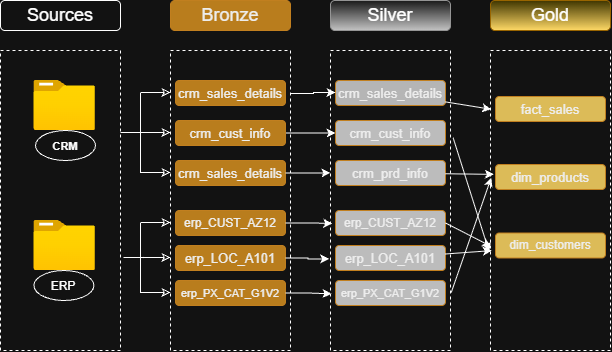

The diagram above was exported from draw.io. Its source (the exported page's mxGraphModel, read from the mxfile embedded in the PNG):
<mxGraphModel dx="774" dy="497" grid="1" gridSize="10" guides="1" tooltips="1" connect="1" arrows="1" fold="1" page="1" pageScale="1" pageWidth="850" pageHeight="1100" math="0" shadow="0">
  <root>
    <mxCell id="0" />
    <mxCell id="1" parent="0" />
    <mxCell id="MJtLK_WZcclBl05l24dY-1" parent="1" style="rounded=0;whiteSpace=wrap;html=1;dashed=1;" value="&lt;br&gt;&lt;div&gt;&lt;br&gt;&lt;/div&gt;" vertex="1">
      <mxGeometry height="300" width="120" x="200" y="110" as="geometry" />
    </mxCell>
    <mxCell id="MJtLK_WZcclBl05l24dY-2" parent="1" style="rounded=1;whiteSpace=wrap;html=1;roundedPerimeter=1;" value="&lt;font style=&quot;font-size: 18px;&quot;&gt;Sources&lt;/font&gt;" vertex="1">
      <mxGeometry height="30" width="120" x="200" y="60" as="geometry" />
    </mxCell>
    <mxCell id="MJtLK_WZcclBl05l24dY-3" parent="1" style="rounded=0;whiteSpace=wrap;html=1;dashed=1;" value="" vertex="1">
      <mxGeometry height="300" width="120" x="370" y="110" as="geometry" />
    </mxCell>
    <mxCell id="MJtLK_WZcclBl05l24dY-4" parent="1" style="rounded=1;whiteSpace=wrap;html=1;roundedPerimeter=1;fillColor=light-dark(#F0A30A,#B97D1D);fontColor=#000000;strokeColor=#BD7000;" value="&lt;font style=&quot;font-size: 18px;&quot;&gt;Bronze&lt;/font&gt;" vertex="1">
      <mxGeometry height="30" width="120" x="370" y="60" as="geometry" />
    </mxCell>
    <mxCell id="MJtLK_WZcclBl05l24dY-5" parent="1" style="rounded=0;whiteSpace=wrap;html=1;dashed=1;" value="" vertex="1">
      <mxGeometry height="300" width="120" x="530" y="110" as="geometry" />
    </mxCell>
    <mxCell id="MJtLK_WZcclBl05l24dY-6" parent="1" style="rounded=1;whiteSpace=wrap;html=1;roundedPerimeter=1;fillColor=#f5f5f5;strokeColor=#666666;gradientColor=light-dark(#FFFFFF,#C3C3C3);" value="&lt;font style=&quot;font-size: 18px;&quot;&gt;Silver&lt;/font&gt;" vertex="1">
      <mxGeometry height="30" width="120" x="530" y="60" as="geometry" />
    </mxCell>
    <mxCell id="MJtLK_WZcclBl05l24dY-7" parent="1" style="rounded=0;whiteSpace=wrap;html=1;dashed=1;" value="" vertex="1">
      <mxGeometry height="300" width="120" x="690" y="110" as="geometry" />
    </mxCell>
    <mxCell id="MJtLK_WZcclBl05l24dY-8" parent="1" style="rounded=1;whiteSpace=wrap;html=1;roundedPerimeter=1;fillColor=#FFF305;gradientColor=light-dark(#F8ED18,#FFD966);strokeColor=#d79b00;" value="&lt;font style=&quot;font-size: 18px;&quot;&gt;Gold&lt;/font&gt;" vertex="1">
      <mxGeometry height="30" width="120" x="690" y="60" as="geometry" />
    </mxCell>
    <mxCell id="MJtLK_WZcclBl05l24dY-9" parent="1" style="image;aspect=fixed;html=1;align=center;fontSize=12;image=img/lib/azure2/general/Folder_Blank.svg;points=[[0.5,0.083,0],[0.5,1,0],[0.003,0.5,0],[0.998,0.554,0],[0.99,0.114,0],[0.987,0.996,0],[0.013,0.996,0],[0.013,0.004,0]];" value="" vertex="1">
      <mxGeometry height="50" width="61.61" x="233.39" y="140" as="geometry" />
    </mxCell>
    <mxCell id="MJtLK_WZcclBl05l24dY-10" parent="1" style="image;aspect=fixed;html=1;align=center;fontSize=12;image=img/lib/azure2/general/Folder_Blank.svg;points=[[0.5,0.083,0],[0.5,1,0],[0.003,0.5,0],[0.998,0.554,0],[0.99,0.114,0],[0.987,0.996,0],[0.013,0.996,0],[0.013,0.004,0]];" value="" vertex="1">
      <mxGeometry height="50" width="61.61" x="233.39" y="280" as="geometry" />
    </mxCell>
    <mxCell id="MJtLK_WZcclBl05l24dY-11" parent="1" style="ellipse;whiteSpace=wrap;html=1;shapeInside=1;" value="&lt;h3&gt;&lt;font style=&quot;font-size: 11px;&quot;&gt;CRM&lt;/font&gt;&lt;/h3&gt;" vertex="1">
      <mxGeometry height="30" width="60" x="235" y="190" as="geometry" />
    </mxCell>
    <mxCell id="MJtLK_WZcclBl05l24dY-12" parent="1" style="ellipse;whiteSpace=wrap;html=1;shapeInside=1;" value="ERP" vertex="1">
      <mxGeometry height="30" width="60" x="233.39" y="330" as="geometry" />
    </mxCell>
    <mxCell id="MJtLK_WZcclBl05l24dY-13" parent="1" style="rounded=1;whiteSpace=wrap;html=1;roundedPerimeter=1;fillColor=light-dark(#F0A30A,#B97D1D);fontColor=#000000;strokeColor=#BD7000;" value="&lt;font style=&quot;font-size: 13px;&quot;&gt;crm_sales_details&lt;/font&gt;" vertex="1">
      <mxGeometry height="25" width="110" x="375" y="140" as="geometry" />
    </mxCell>
    <mxCell id="UzgKK5C9lhMGoX_0eet0-14" edge="1" parent="1" source="MJtLK_WZcclBl05l24dY-15" style="edgeStyle=orthogonalEdgeStyle;rounded=0;orthogonalLoop=1;jettySize=auto;html=1;entryX=0;entryY=0.5;entryDx=0;entryDy=0;endArrow=classic;endFill=1;" target="UzgKK5C9lhMGoX_0eet0-8">
      <mxGeometry relative="1" as="geometry" />
    </mxCell>
    <mxCell id="MJtLK_WZcclBl05l24dY-15" parent="1" style="rounded=1;whiteSpace=wrap;html=1;roundedPerimeter=1;fillColor=light-dark(#F0A30A,#B97D1D);fontColor=#000000;strokeColor=#BD7000;" value="&lt;font style=&quot;font-size: 13px;&quot;&gt;crm_cust_info&lt;/font&gt;" vertex="1">
      <mxGeometry height="25" width="110" x="375" y="180" as="geometry" />
    </mxCell>
    <mxCell id="MJtLK_WZcclBl05l24dY-16" parent="1" style="rounded=1;whiteSpace=wrap;html=1;roundedPerimeter=1;fillColor=light-dark(#F0A30A,#B97D1D);fontColor=#000000;strokeColor=#BD7000;" value="&lt;font style=&quot;font-size: 13px;&quot;&gt;crm_sales_details&lt;/font&gt;" vertex="1">
      <mxGeometry height="25" width="110" x="375" y="220" as="geometry" />
    </mxCell>
    <mxCell id="MJtLK_WZcclBl05l24dY-17" parent="1" style="rounded=1;whiteSpace=wrap;html=1;roundedPerimeter=1;fillColor=light-dark(#F0A30A,#B97D1D);fontColor=#000000;strokeColor=#BD7000;" value="&lt;font style=&quot;font-size: 12px;&quot;&gt;erp_CUST_AZ12&lt;/font&gt;" vertex="1">
      <mxGeometry height="25" width="110" x="375" y="270" as="geometry" />
    </mxCell>
    <mxCell id="MJtLK_WZcclBl05l24dY-18" parent="1" style="rounded=1;whiteSpace=wrap;html=1;roundedPerimeter=1;fillColor=light-dark(#F0A30A,#B97D1D);fontColor=#000000;strokeColor=#BD7000;" value="&lt;span style=&quot;font-size: 13px;&quot;&gt;erp_LOC_A101&lt;/span&gt;" vertex="1">
      <mxGeometry height="25" width="110" x="375" y="305" as="geometry" />
    </mxCell>
    <mxCell id="MJtLK_WZcclBl05l24dY-20" parent="1" style="rounded=1;whiteSpace=wrap;html=1;roundedPerimeter=1;fillColor=light-dark(#F0A30A,#B97D1D);fontColor=#000000;strokeColor=#BD7000;" value="&lt;font style=&quot;font-size: 11px;&quot;&gt;erp_PX_CAT_G1V2&lt;/font&gt;" vertex="1">
      <mxGeometry height="25" width="110" x="375" y="340" as="geometry" />
    </mxCell>
    <mxCell id="MJtLK_WZcclBl05l24dY-21" edge="1" parent="1" style="endArrow=classic;html=1;rounded=0;endFill=0;curved=0;" value="">
      <mxGeometry height="50" relative="1" width="50" as="geometry">
        <mxPoint x="340" y="152" as="sourcePoint" />
        <mxPoint x="370" y="152" as="targetPoint" />
      </mxGeometry>
    </mxCell>
    <mxCell id="MJtLK_WZcclBl05l24dY-22" edge="1" parent="1" style="endArrow=classic;html=1;rounded=0;endFill=0;curved=0;" value="">
      <mxGeometry height="50" relative="1" width="50" as="geometry">
        <mxPoint x="340" y="192" as="sourcePoint" />
        <mxPoint x="370" y="192" as="targetPoint" />
      </mxGeometry>
    </mxCell>
    <mxCell id="MJtLK_WZcclBl05l24dY-23" edge="1" parent="1" style="endArrow=classic;html=1;rounded=0;endFill=0;curved=0;" value="">
      <mxGeometry height="50" relative="1" width="50" as="geometry">
        <mxPoint x="340" y="232" as="sourcePoint" />
        <mxPoint x="370" y="232" as="targetPoint" />
      </mxGeometry>
    </mxCell>
    <mxCell id="MJtLK_WZcclBl05l24dY-24" edge="1" parent="1" style="endArrow=classic;html=1;rounded=0;endFill=0;curved=0;" value="">
      <mxGeometry height="50" relative="1" width="50" as="geometry">
        <mxPoint x="340" y="282" as="sourcePoint" />
        <mxPoint x="370" y="282" as="targetPoint" />
      </mxGeometry>
    </mxCell>
    <mxCell id="MJtLK_WZcclBl05l24dY-25" edge="1" parent="1" style="endArrow=classic;html=1;rounded=0;endFill=0;curved=0;" value="">
      <mxGeometry height="50" relative="1" width="50" as="geometry">
        <mxPoint x="340" y="317" as="sourcePoint" />
        <mxPoint x="370" y="317" as="targetPoint" />
      </mxGeometry>
    </mxCell>
    <mxCell id="MJtLK_WZcclBl05l24dY-26" edge="1" parent="1" style="endArrow=classic;html=1;rounded=0;endFill=0;curved=0;" value="">
      <mxGeometry height="50" relative="1" width="50" as="geometry">
        <mxPoint x="340" y="352" as="sourcePoint" />
        <mxPoint x="370" y="352" as="targetPoint" />
      </mxGeometry>
    </mxCell>
    <mxCell id="MJtLK_WZcclBl05l24dY-27" edge="1" parent="1" style="endArrow=none;html=1;rounded=0;" value="">
      <mxGeometry height="50" relative="1" width="50" as="geometry">
        <mxPoint x="340" y="232.5" as="sourcePoint" />
        <mxPoint x="340" y="152.5" as="targetPoint" />
      </mxGeometry>
    </mxCell>
    <mxCell id="MJtLK_WZcclBl05l24dY-28" edge="1" parent="1" style="endArrow=none;html=1;rounded=0;" value="">
      <mxGeometry height="50" relative="1" width="50" as="geometry">
        <mxPoint x="340" y="352.5" as="sourcePoint" />
        <mxPoint x="340" y="282.5" as="targetPoint" />
      </mxGeometry>
    </mxCell>
    <mxCell id="MJtLK_WZcclBl05l24dY-29" edge="1" parent="1" style="endArrow=none;html=1;rounded=0;" value="">
      <mxGeometry height="50" relative="1" width="50" as="geometry">
        <mxPoint x="323" y="317" as="sourcePoint" />
        <mxPoint x="343" y="317" as="targetPoint" />
      </mxGeometry>
    </mxCell>
    <mxCell id="MJtLK_WZcclBl05l24dY-31" edge="1" parent="1" style="endArrow=none;html=1;rounded=0;" value="">
      <mxGeometry height="50" relative="1" width="50" as="geometry">
        <mxPoint x="320" y="192" as="sourcePoint" />
        <mxPoint x="340" y="192" as="targetPoint" />
      </mxGeometry>
    </mxCell>
    <mxCell id="UzgKK5C9lhMGoX_0eet0-7" parent="1" style="rounded=1;whiteSpace=wrap;html=1;roundedPerimeter=1;fillColor=light-dark(#FFFFFF,#B5B5B5);fontColor=#000000;strokeColor=#BD7000;" value="&lt;font style=&quot;font-size: 13px;&quot;&gt;crm_sales_details&lt;/font&gt;" vertex="1">
      <mxGeometry height="25" width="110" x="535" y="140" as="geometry" />
    </mxCell>
    <mxCell id="UzgKK5C9lhMGoX_0eet0-8" parent="1" style="rounded=1;whiteSpace=wrap;html=1;roundedPerimeter=1;fillColor=light-dark(#FFFFFF,#BCBCBC);fontColor=#000000;strokeColor=#BD7000;" value="&lt;font style=&quot;font-size: 13px;&quot;&gt;crm_cust_info&lt;/font&gt;" vertex="1">
      <mxGeometry height="25" width="110" x="535" y="180" as="geometry" />
    </mxCell>
    <mxCell id="UzgKK5C9lhMGoX_0eet0-9" parent="1" style="rounded=1;whiteSpace=wrap;html=1;roundedPerimeter=1;fillColor=light-dark(#F0A30A,#BCBCBC);fontColor=#000000;strokeColor=#BD7000;" value="&lt;font style=&quot;font-size: 13px;&quot;&gt;crm_prd_info&lt;/font&gt;" vertex="1">
      <mxGeometry height="25" width="110" x="535" y="220" as="geometry" />
    </mxCell>
    <mxCell id="UzgKK5C9lhMGoX_0eet0-10" parent="1" style="rounded=1;whiteSpace=wrap;html=1;roundedPerimeter=1;fillColor=light-dark(#F0A30A,#BCBCBC);fontColor=#000000;strokeColor=#BD7000;" value="&lt;font style=&quot;font-size: 12px;&quot;&gt;erp_CUST_AZ12&lt;/font&gt;" vertex="1">
      <mxGeometry height="25" width="110" x="535" y="270" as="geometry" />
    </mxCell>
    <mxCell id="UzgKK5C9lhMGoX_0eet0-11" parent="1" style="rounded=1;whiteSpace=wrap;html=1;roundedPerimeter=1;fillColor=light-dark(#F0A30A,#BCBCBC);fontColor=#000000;strokeColor=#BD7000;" value="&lt;span style=&quot;font-size: 13px;&quot;&gt;erp_LOC_A101&lt;/span&gt;" vertex="1">
      <mxGeometry height="25" width="110" x="535" y="305" as="geometry" />
    </mxCell>
    <mxCell id="UzgKK5C9lhMGoX_0eet0-12" parent="1" style="rounded=1;whiteSpace=wrap;html=1;roundedPerimeter=1;fillColor=light-dark(#F0A30A,#BCBCBC);fontColor=#000000;strokeColor=#BD7000;" value="&lt;font style=&quot;font-size: 11px;&quot;&gt;erp_PX_CAT_G1V2&lt;/font&gt;" vertex="1">
      <mxGeometry height="25" width="110" x="535" y="340" as="geometry" />
    </mxCell>
    <mxCell id="UzgKK5C9lhMGoX_0eet0-16" edge="1" parent="1" source="MJtLK_WZcclBl05l24dY-16" style="edgeStyle=orthogonalEdgeStyle;rounded=0;orthogonalLoop=1;jettySize=auto;html=1;entryX=0;entryY=0.408;entryDx=0;entryDy=0;entryPerimeter=0;" target="MJtLK_WZcclBl05l24dY-5">
      <mxGeometry relative="1" as="geometry" />
    </mxCell>
    <mxCell id="UzgKK5C9lhMGoX_0eet0-17" edge="1" parent="1" source="MJtLK_WZcclBl05l24dY-17" style="edgeStyle=orthogonalEdgeStyle;rounded=0;orthogonalLoop=1;jettySize=auto;html=1;entryX=0.015;entryY=0.576;entryDx=0;entryDy=0;entryPerimeter=0;" target="MJtLK_WZcclBl05l24dY-5">
      <mxGeometry relative="1" as="geometry" />
    </mxCell>
    <mxCell id="UzgKK5C9lhMGoX_0eet0-18" edge="1" parent="1" source="MJtLK_WZcclBl05l24dY-18" style="edgeStyle=orthogonalEdgeStyle;rounded=0;orthogonalLoop=1;jettySize=auto;html=1;entryX=-0.011;entryY=0.695;entryDx=0;entryDy=0;entryPerimeter=0;" target="MJtLK_WZcclBl05l24dY-5">
      <mxGeometry relative="1" as="geometry" />
    </mxCell>
    <mxCell id="UzgKK5C9lhMGoX_0eet0-19" edge="1" parent="1" source="MJtLK_WZcclBl05l24dY-20" style="edgeStyle=orthogonalEdgeStyle;rounded=0;orthogonalLoop=1;jettySize=auto;html=1;entryX=0.008;entryY=0.811;entryDx=0;entryDy=0;entryPerimeter=0;" target="MJtLK_WZcclBl05l24dY-5">
      <mxGeometry relative="1" as="geometry" />
    </mxCell>
    <mxCell id="UzgKK5C9lhMGoX_0eet0-21" edge="1" parent="1" style="edgeStyle=orthogonalEdgeStyle;rounded=0;orthogonalLoop=1;jettySize=auto;html=1;entryX=0;entryY=0.408;entryDx=0;entryDy=0;entryPerimeter=0;">
      <mxGeometry relative="1" as="geometry">
        <mxPoint x="490" y="153" as="sourcePoint" />
        <mxPoint x="535" y="152" as="targetPoint" />
      </mxGeometry>
    </mxCell>
    <mxCell id="ZIOy9_ZlJrMbQqKuZYky-9" parent="1" style="rounded=1;whiteSpace=wrap;html=1;roundedPerimeter=1;fillColor=light-dark(#FFFFFF,#DCBB58);fontColor=#000000;strokeColor=#BD7000;" value="&lt;span style=&quot;font-size: 13px;&quot;&gt;fact_sales&lt;/span&gt;" vertex="1">
      <mxGeometry height="25" width="110" x="695" y="156" as="geometry" />
    </mxCell>
    <mxCell id="ZIOy9_ZlJrMbQqKuZYky-10" parent="1" style="rounded=1;whiteSpace=wrap;html=1;roundedPerimeter=1;fillColor=light-dark(#FFFFFF,#DCBB58);fontColor=#000000;strokeColor=#BD7000;" value="&lt;span style=&quot;font-size: 13px;&quot;&gt;dim_products&lt;/span&gt;" vertex="1">
      <mxGeometry height="25" width="110" x="695" y="224" as="geometry" />
    </mxCell>
    <mxCell id="ZIOy9_ZlJrMbQqKuZYky-11" parent="1" style="rounded=1;whiteSpace=wrap;html=1;roundedPerimeter=1;fillColor=light-dark(#FFFFFF,#DCBB58);fontColor=#000000;strokeColor=#BD7000;" value="&lt;font style=&quot;font-size: 12px;&quot;&gt;dim_customers&lt;/font&gt;" vertex="1">
      <mxGeometry height="25" width="110" x="695" y="292.5" as="geometry" />
    </mxCell>
    <mxCell id="ZIOy9_ZlJrMbQqKuZYky-14" edge="1" parent="1" source="UzgKK5C9lhMGoX_0eet0-7" style="rounded=0;orthogonalLoop=1;jettySize=auto;html=1;entryX=0.006;entryY=0.196;entryDx=0;entryDy=0;entryPerimeter=0;" target="MJtLK_WZcclBl05l24dY-7">
      <mxGeometry relative="1" as="geometry" />
    </mxCell>
    <mxCell id="ZIOy9_ZlJrMbQqKuZYky-17" edge="1" parent="1" source="MJtLK_WZcclBl05l24dY-5" style="rounded=1;orthogonalLoop=1;jettySize=auto;html=1;entryX=-0.011;entryY=0.671;entryDx=0;entryDy=0;entryPerimeter=0;curved=0;exitX=1.022;exitY=0.291;exitDx=0;exitDy=0;exitPerimeter=0;" target="MJtLK_WZcclBl05l24dY-7">
      <mxGeometry relative="1" as="geometry" />
    </mxCell>
    <mxCell id="ZIOy9_ZlJrMbQqKuZYky-18" edge="1" parent="1" source="UzgKK5C9lhMGoX_0eet0-11" style="rounded=0;orthogonalLoop=1;jettySize=auto;html=1;entryX=0.011;entryY=0.667;entryDx=0;entryDy=0;entryPerimeter=0;" target="MJtLK_WZcclBl05l24dY-7">
      <mxGeometry relative="1" as="geometry" />
    </mxCell>
    <mxCell id="ZIOy9_ZlJrMbQqKuZYky-19" edge="1" parent="1" source="UzgKK5C9lhMGoX_0eet0-10" style="rounded=0;orthogonalLoop=1;jettySize=auto;html=1;entryX=0.006;entryY=0.653;entryDx=0;entryDy=0;entryPerimeter=0;exitX=1;exitY=0.5;exitDx=0;exitDy=0;" target="MJtLK_WZcclBl05l24dY-7">
      <mxGeometry relative="1" as="geometry" />
    </mxCell>
    <mxCell id="ZIOy9_ZlJrMbQqKuZYky-20" edge="1" parent="1" source="MJtLK_WZcclBl05l24dY-5" style="rounded=0;orthogonalLoop=1;jettySize=auto;html=1;entryX=0.006;entryY=0.424;entryDx=0;entryDy=0;entryPerimeter=0;exitX=1.006;exitY=0.807;exitDx=0;exitDy=0;exitPerimeter=0;" target="MJtLK_WZcclBl05l24dY-7">
      <mxGeometry relative="1" as="geometry" />
    </mxCell>
    <mxCell id="ZIOy9_ZlJrMbQqKuZYky-21" edge="1" parent="1" source="UzgKK5C9lhMGoX_0eet0-9" style="rounded=0;orthogonalLoop=1;jettySize=auto;html=1;entryX=0.028;entryY=0.413;entryDx=0;entryDy=0;entryPerimeter=0;" target="MJtLK_WZcclBl05l24dY-7">
      <mxGeometry relative="1" as="geometry" />
    </mxCell>
  </root>
</mxGraphModel>